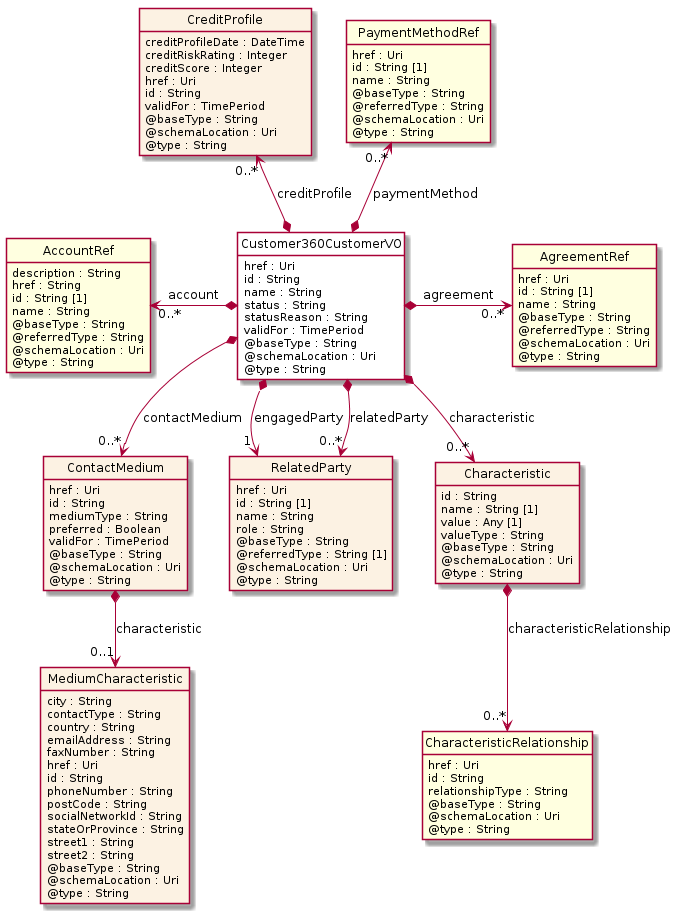

The diagram above was rendered by PlantUML. Its source (embedded in the PNG):
@startuml
hide circle
hide methods
hide stereotype
show <<Enumeration>> stereotype
skinparam class {
   BackgroundColor<<Enumeration>> #E6F5F7
   BackgroundColor<<Ref>> #FFFFE0
   BackgroundColor<<Pivot>> #FFFFFFF
   BackgroundColor<<SimpleType>> #E2F0DA
   BackgroundColor #FCF2E3
}

class Customer360CustomerVO <<Pivot>> {
    href : Uri
    id : String
    name : String
    status : String
    statusReason : String
    validFor : TimePeriod
    @baseType : String
    @schemaLocation : Uri
    @type : String
}

class ContactMedium  {
    href : Uri
    id : String
    mediumType : String
    preferred : Boolean
    validFor : TimePeriod
    @baseType : String
    @schemaLocation : Uri
    @type : String
}

class MediumCharacteristic  {
    city : String
    contactType : String
    country : String
    emailAddress : String
    faxNumber : String
    href : Uri
    id : String
    phoneNumber : String
    postCode : String
    socialNetworkId : String
    stateOrProvince : String
    street1 : String
    street2 : String
    @baseType : String
    @schemaLocation : Uri
    @type : String
}

class CreditProfile  {
    creditProfileDate : DateTime
    creditRiskRating : Integer
    creditScore : Integer
    href : Uri
    id : String
    validFor : TimePeriod
    @baseType : String
    @schemaLocation : Uri
    @type : String
}

class AgreementRef  <<Ref>> {
    href : Uri
    id : String [1]
    name : String
    @baseType : String
    @referredType : String
    @schemaLocation : Uri
    @type : String
}

class RelatedParty  {
    href : Uri
    id : String [1]
    name : String
    role : String
    @baseType : String
    @referredType : String [1]
    @schemaLocation : Uri
    @type : String
}

class Characteristic  {
    id : String
    name : String [1]
    value : Any [1]
    valueType : String
    @baseType : String
    @schemaLocation : Uri
    @type : String
}

class CharacteristicRelationship  <<Ref>> {
    href : Uri
    id : String
    relationshipType : String
    @baseType : String
    @schemaLocation : Uri
    @type : String
}

class PaymentMethodRef  <<Ref>> {
    href : Uri
    id : String [1]
    name : String
    @baseType : String
    @referredType : String
    @schemaLocation : Uri
    @type : String
}

class AccountRef  <<Ref>> {
    description : String
    href : String
    id : String [1]
    name : String
    @baseType : String
    @referredType : String
    @schemaLocation : Uri
    @type : String
}

AccountRef "0..*" <-left-* Customer360CustomerVO : account

Customer360CustomerVO *-right-> "0..*" AgreementRef : agreement

CreditProfile "0..*" <--* Customer360CustomerVO : creditProfile

PaymentMethodRef "0..*" <--* Customer360CustomerVO : paymentMethod

Customer360CustomerVO *-->  "1" RelatedParty : engagedParty

Customer360CustomerVO *-->  "0..*" RelatedParty : relatedParty

Customer360CustomerVO *-->  "0..*" ContactMedium : contactMedium

Customer360CustomerVO *-->  "0..*" Characteristic : characteristic

ContactMedium *-->  "0..1" MediumCharacteristic : characteristic

Characteristic *-->  "0..*" CharacteristicRelationship : characteristicRelationship

@enduml